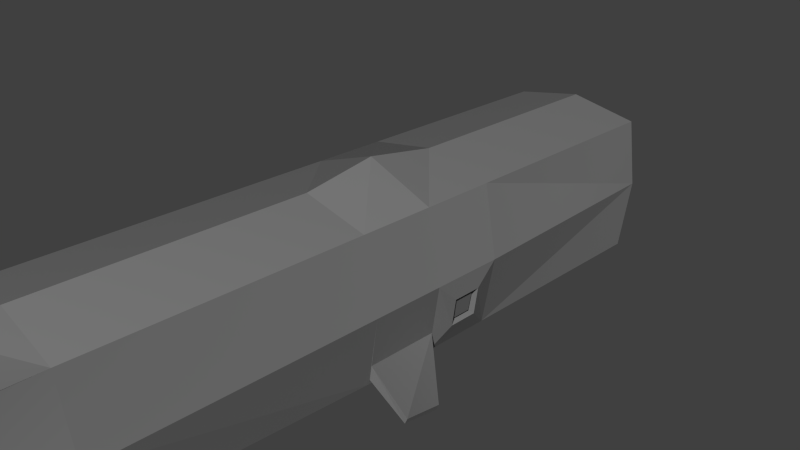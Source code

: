 # Source: whale.blend  (saved by Blender 2.72.0; exported with 4.5.12 LTS)
import bpy
from mathutils import Matrix  # noqa: F401  (used for matrix-valued properties, if any)

bpy.ops.wm.read_factory_settings(use_empty=True)
scene = bpy.context.scene
scene.name = 'Scene'

# ---- collections
col_collection_1 = bpy.data.collections.new('Collection 1'); scene.collection.children.link(col_collection_1)

# ---- images (referenced by path relative to the original .blend; pixels are not part of the script)
import os
ASSET_DIR = os.environ.get("B2B_ASSET_DIR", "")  # directory of the original .blend (textures are referenced by path, not embedded)
HERE = os.path.dirname(os.path.abspath(__file__))  # packed textures are extracted next to this script under _unpacked/

def load_image(name, relpath, width, height, colorspace="sRGB"):
    """Load a texture the original file referenced (path relative to the .blend, or extracted next to this script)."""
    p = next((c for c in (os.path.join(HERE, relpath), os.path.join(ASSET_DIR, relpath)) if relpath and os.path.exists(c)), "")
    if p:
        img = bpy.data.images.load(p, check_existing=True)
        img.name = name
    else:  # same state as the original file: an image datablock whose file is absent (Cycles renders it pink)
        img = bpy.data.images.new(name, width, height)
        img.source = "FILE"
        img.filepath = "//" + (relpath or name)
    img.colorspace_settings.name = colorspace
    return img
img_material_001_diffuse_color = load_image('Material.001 Diffuse Color', '', 1024, 1024, 'sRGB')

# ---- materials (node trees are filled in below, after node groups)
mat_material_001 = bpy.data.materials.new('Material.001')
mat_material_001.alpha_threshold = 0.0
mat_material_001.roughness = 0.5

# ---- material node trees
mat_material_001.use_nodes = True; mat_material_001.node_tree.nodes.clear()
_N = mat_material_001.node_tree.nodes; _L = mat_material_001.node_tree.links
n0 = _N.new('ShaderNodeOutputMaterial'); n0.name = 'Material Output'; n0.location = (300, 300)
n1 = _N.new('ShaderNodeBsdfSheen'); n1.name = 'Velvet BSDF'; n1.location = (110, 300)
n1.distribution = 'ASHIKHMIN'
n1.inputs[0].default_value = (0.3185, 0.3185, 0.3185, 1.0)
n1.inputs[1].default_value = 1.0
n2 = _N.new('ShaderNodeTexImage'); n2.name = 'Image Texture'; n2.location = (0, 0)
n2.width = 140
n2.image = img_material_001_diffuse_color
_L.new(n1.outputs[0], n0.inputs[0])
n0.is_active_output = True

# ---- world
world_world = bpy.data.worlds.new('World'); scene.world = world_world
world_world.color = (0.05088, 0.05088, 0.05088)
world_world.use_sun_shadow = False
world_world.sun_shadow_jitter_overblur = 0.0
world_world.cycles.sampling_method = 'MANUAL'
world_world.cycles.sample_map_resolution = 256

# ---- cameras
cam_camera = bpy.data.cameras.new('Camera')
cam_camera.clip_end = 100.0
cam_camera.lens = 35.0
cam_camera.sensor_width = 32.0
cam_camera.sensor_height = 18.0
cam_camera.ortho_scale = 7.314
cam_camera.dof.focus_distance = 0.0

# ---- meshes
me_cube_001 = bpy.data.meshes.new('Cube.001')
me_cube_001.from_pydata([(-1.0, -1.0, -1.0), (-1.0, 1.0, -1.0), (1.0, 1.0, -1.0), (1.0, -1.0, -1.0), (-1.0, -1.0, 1.0), (-1.0, 1.0, 1.0), (1.0, 1.0, 1.0), (1.0, -1.0, 1.0), (-1.182, -1.0, 0.0), (-1.0, 0.0, 1.0), (-1.182, 1.0, 0.0), (-1.0, 0.0, -1.0), (0.0, 1.0, 1.182), (1.182, 1.0, 0.0), (0.0, 1.0, -1.182), (1.0, 0.0, 1.0), (1.182, -1.0, 0.0), (1.0, 0.0, -1.0), (0.0, -1.0, 1.182), (0.0, -1.0, -1.258), (-1.182, 0.0, 0.0), (1.182, 0.0, 0.0), (-0.8955, -6.033, -0.7271), (0.0, 0.0, -1.182), (0.0, 0.0, 1.351), (-1.0, 4.147, -1.0), (1.0, 4.147, -1.0), (-1.0, 4.147, 1.0), (1.0, 4.147, 1.0), (-1.061, 4.27, 0.0), (0.0, 4.147, 1.182), (1.061, 4.27, 0.0), (0.0, 4.147, -1.182), (0.0, 4.27, 0.0), (-0.5, 1.0, -1.091), (0.5, 1.0, -1.091), (0.0, 1.568, -1.182), (1.0, 2.574, -1.0), (-0.5, 4.147, -1.091), (0.5, 4.147, -1.091), (-1.0, 2.574, -1.0), (0.5, 2.574, -1.091), (-0.5, 2.574, -1.091), (0.0, 1.0, -1.182), (0.0, 4.147, -1.182), (-0.5, 1.0, -1.091), (0.5, 1.0, -1.091), (-0.5, 4.147, -1.091), (0.5, 4.147, -1.091), (0.5, 2.574, -1.091), (-0.5, 2.574, -1.091), (0.0, 3.95, -1.182), (-0.2418, 1.568, -1.091), (0.2418, 1.568, -1.091), (0.0, 3.609, -1.653), (-0.2418, 3.95, -1.091), (0.2418, 3.95, -1.091), (0.2418, 2.759, -1.091), (-0.2418, 2.759, -1.091), (0.0, 1.568, -0.5267), (0.0, 3.95, -0.5267), (-0.2418, 1.568, -0.661), (0.2418, 1.568, -0.661), (0.0, 2.759, -0.5267), (-0.2418, 3.95, -0.661), (0.2418, 3.95, -0.661), (0.2418, 2.759, -0.661), (-0.2418, 2.759, -0.661), (-0.2418, 3.609, -1.562), (0.2418, 3.609, -1.562), (0.0, 3.609, -0.9975), (-0.2418, 3.609, -1.132), (0.2418, 3.609, -1.132), (-0.2537, 3.619, -1.351), (-1.0, 1.0, -1.0), (1.0, 1.0, -1.0), (-1.182, 1.0, 0.0), (-1.0, 0.0, -1.0), (1.182, 1.0, 0.0), (1.0, 0.0, -1.0), (-1.182, 0.0, 0.0), (1.182, 0.0, 0.0), (-1.119, 0.7033, -0.7008), (1.119, 0.7033, -0.7008), (-1.182, 0.7002, -0.296), (-1.119, 0.2998, -0.704), (1.182, 0.7002, -0.296), (1.119, 0.2998, -0.704), (-1.182, 0.2967, -0.2992), (1.182, 0.2967, -0.2992), (-1.119, 0.7033, -0.7008), (1.119, 0.7033, -0.7008), (-1.182, 0.7002, -0.296), (-1.119, 0.2998, -0.704), (1.182, 0.7002, -0.296), (1.119, 0.2998, -0.704), (-1.182, 0.2967, -0.2992), (1.182, 0.2967, -0.2992), (-0.9663, 0.6756, -0.6734), (0.9663, 0.6756, -0.6734), (-1.021, 0.6729, -0.3239), (-0.9663, 0.3271, -0.6761), (1.021, 0.6729, -0.3239), (0.9663, 0.3271, -0.6761), (-1.021, 0.3244, -0.3266), (1.021, 0.3244, -0.3266), (-1.0, -4.518, -0.8316), (1.0, -4.518, -0.8316), (-1.0, -4.518, 1.0), (1.0, -4.518, 1.0), (-1.182, -4.518, 0.0), (1.182, -4.518, 0.0), (0.0, -4.518, 1.182), (0.0, -4.518, -1.089), (-0.6639, -7.208, -0.4955), (0.8955, -6.033, -0.7271), (-0.8955, -6.033, 0.8955), (0.8955, -6.033, 0.8955), (-1.059, -6.033, 0.0), (1.059, -6.033, 0.0), (0.0, -6.033, 1.059), (0.0, -6.033, -0.8904), (-0.4703, -8.097, -0.3019), (0.6639, -7.208, -0.4955), (-0.6639, -7.208, 0.6639), (0.6639, -7.208, 0.6639), (-0.785, -7.208, 0.0), (0.785, -7.208, 0.0), (0.0, -7.208, 0.785), (0.0, -7.208, -0.6166), (-0.5114, -8.171, -0.265), (0.4703, -8.097, -0.3019), (-0.4703, -8.097, 0.4703), (0.4703, -8.097, 0.4703), (-0.5561, -8.097, 0.0), (0.5561, -8.097, 0.0), (0.0, -8.097, 0.5561), (0.0, -8.097, -0.3877), (-0.1277, -9.744, -0.1277), (0.5114, -8.171, -0.265), (-0.265, -8.824, 0.265), (0.265, -8.824, 0.265), (-0.5598, -8.171, 0.0), (0.5598, -8.171, 0.0), (0.0, -8.824, 0.3133), (0.0, -8.824, -0.3133), (0.1277, -9.744, -0.1277), (-0.1277, -9.615, 0.1277), (0.1277, -9.615, 0.1277), (-0.1509, -9.744, 0.0), (0.1509, -9.744, 0.0), (0.0, -9.615, 0.1509), (0.0, -9.738, -0.1509), (0.0, -9.813, 0.0), (-2.748, -10.17, -0.0906), (-2.593, -10.69, -0.08757), (2.748, -10.17, -0.0906), (-2.756, -10.17, -0.06551), (2.756, -10.17, -0.06551), (2.593, -10.69, -0.08757), (-2.597, -10.69, -0.06551), (2.597, -10.69, -0.06551), (-1.013, -1.0, -0.9267), (1.013, -1.0, -0.9267), (-1.058, -1.0, -0.7067), (-1.013, 0.0, -0.9267), (1.058, -1.0, -0.7067), (1.013, 0.0, -0.9267), (-1.058, 0.0, -0.7067), (1.058, 0.0, -0.7067), (-1.552, -0.9393, -1.302), (1.552, -0.9393, -1.302), (-1.597, -0.9411, -1.207), (-1.607, -0.4728, -1.32), (1.597, -0.9411, -1.207), (1.607, -0.4728, -1.32), (-1.652, -0.4746, -1.224), (1.652, -0.4746, -1.224), (-1.073, 0.6452, -0.6434), (1.073, 0.6452, -0.6434), (-1.127, 0.643, -0.3543), (-1.073, 0.357, -0.6457), (1.127, 0.643, -0.3543), (1.073, 0.357, -0.6457), (-1.127, 0.3548, -0.3566), (1.127, 0.3548, -0.3566), (0.0, -5.276, 1.245), (0.9545, -5.277, 0.9545), (-0.9545, -5.277, 0.9545), (0.2537, 3.619, -1.351), (0.0, 3.712, -1.335)], [], [(21, 17, 79, 81), (10, 5, 27, 29), (17, 21, 169, 167), (8, 0, 106, 110), (23, 14, 35, 2, 17), (24, 12, 5, 9), (21, 16, 166, 169), (4, 9, 20, 8), (9, 5, 10, 20), (5, 12, 30, 27), (6, 13, 31, 28), (39, 41, 49, 48), (13, 21, 81, 78), (6, 15, 21, 13), (15, 7, 16, 21), (16, 7, 109, 111), (7, 18, 112, 109), (0, 19, 113, 106), (19, 23, 17, 3), (0, 11, 23, 19), (11, 1, 34, 14, 23), (18, 24, 9, 4), (7, 15, 24, 18), (15, 6, 12, 24), (33, 31, 26, 39, 32), (29, 33, 32, 38, 25), (27, 30, 33, 29), (30, 28, 31, 33), (42, 40, 25, 38), (13, 2, 37, 26, 31), (12, 6, 28, 30), (1, 10, 29, 25, 40), (37, 41, 39, 26), (2, 35, 41, 37), (41, 35, 46, 49), (42, 38, 47, 50), (34, 42, 50, 45), (34, 1, 40, 42), (48, 49, 57, 56), (49, 46, 53, 57), (50, 47, 55, 58), (45, 50, 58, 52), (38, 32, 44, 47), (14, 34, 45, 43), (32, 39, 48, 44), (35, 14, 43, 46), (56, 57, 66, 65), (57, 53, 62, 66), (58, 55, 64, 67), (52, 58, 67, 61), (47, 44, 51, 55), (43, 45, 52, 36), (44, 48, 56, 51), (46, 43, 36, 53), (66, 63, 60, 65), (62, 59, 63, 66), (63, 67, 64, 60), (59, 61, 67, 63), (55, 51, 60, 64), (61, 59, 70, 71), (51, 56, 65, 60), (62, 53, 69, 189, 72), (73, 71, 70, 190), (190, 70, 72, 189), (59, 62, 72, 70), (52, 61, 71, 73, 68), (36, 52, 68, 54), (53, 36, 54, 69), (81, 79, 87, 89), (78, 81, 89, 86), (20, 10, 76, 80), (11, 20, 80, 77), (1, 11, 77, 74), (17, 2, 75, 79), (2, 13, 78, 75), (10, 1, 74, 76), (89, 87, 95, 97), (86, 89, 97, 94), (80, 76, 84, 88), (77, 80, 88, 85), (74, 77, 85, 82), (79, 75, 83, 87), (75, 78, 86, 83), (76, 74, 82, 84), (97, 95, 103, 105), (94, 97, 105, 102), (88, 84, 92, 96), (85, 88, 96, 93), (82, 85, 93, 90), (87, 83, 91, 95), (83, 86, 94, 91), (84, 82, 90, 92), (105, 103, 183, 185), (102, 105, 185, 182), (96, 92, 100, 104), (93, 96, 104, 101), (90, 93, 101, 98), (95, 91, 99, 103), (91, 94, 102, 99), (92, 90, 98, 100), (110, 106, 22, 118), (111, 109, 187, 117, 119), (187, 186, 120, 117), (106, 113, 121, 22), (19, 3, 107, 113), (18, 4, 108, 112), (3, 16, 111, 107), (4, 8, 110, 108), (118, 22, 114, 126), (119, 117, 125, 127), (117, 120, 128, 125), (22, 121, 129, 114), (113, 107, 115, 121), (186, 188, 116, 120), (107, 111, 119, 115), (108, 110, 118, 116, 188), (126, 114, 122, 134), (127, 125, 133, 135), (125, 128, 136, 133), (114, 129, 137, 122), (121, 115, 123, 129), (120, 116, 124, 128), (115, 119, 127, 123), (116, 118, 126, 124), (134, 122, 130, 142), (135, 133, 141, 143), (133, 136, 144, 141), (122, 137, 145, 130), (129, 123, 131, 137), (128, 124, 132, 136), (123, 127, 135, 131), (124, 126, 134, 132), (149, 142, 157, 160), (143, 141, 148, 150), (141, 144, 151, 148), (130, 145, 152, 138), (137, 131, 139, 145), (136, 132, 140, 144), (131, 135, 143, 139), (132, 134, 142, 140), (147, 153, 151), (147, 149, 153), (149, 138, 153), (151, 153, 148), (145, 139, 146, 152), (144, 140, 147, 151), (146, 139, 156, 159), (140, 142, 149, 147), (150, 148, 153), (146, 150, 153), (146, 153, 152), (152, 153, 138), (157, 154, 155, 160), (156, 158, 161, 159), (143, 150, 161, 158), (138, 149, 160, 155), (150, 146, 159, 161), (130, 138, 155, 154), (142, 130, 154, 157), (139, 143, 158, 156), (167, 169, 177, 175), (169, 166, 174, 177), (8, 20, 168, 164), (20, 11, 165, 168), (3, 17, 167, 163), (0, 8, 164, 162), (16, 3, 163, 166), (11, 0, 162, 165), (177, 174, 171, 175), (172, 176, 173, 170), (164, 168, 176, 172), (168, 165, 173, 176), (163, 167, 175, 171), (162, 164, 172, 170), (166, 163, 171, 174), (165, 162, 170, 173), (184, 180, 178, 181), (182, 185, 183, 179), (104, 100, 180, 184), (101, 104, 184, 181), (98, 101, 181, 178), (103, 99, 179, 183), (99, 102, 182, 179), (100, 98, 178, 180), (109, 112, 186, 187), (112, 108, 188, 186), (68, 73, 190, 54), (54, 190, 189, 69)])
_uv = me_cube_001.uv_layers.new(name='UVMap')
_uv.uv.foreach_set('vector', [0.0, 0.0, 1.0, 0.0, 1.0, 1.0, 0.0, 1.0, 0.0, 0.0, 1.0, 0.0, 1.0, 1.0, 0.0, 1.0, 0.0, 0.0, 1.0, 0.0, 1.0, 1.0, 0.0, 1.0, 0.0, 0.0, 1.0, 0.0, 1.0, 1.0, 0.0, 1.0, 0.5, 1.0, 0.9755, 0.6545, 0.7939, 0.09549, 0.2061, 0.09549, 0.02447, 0.6545, 0.0, 0.0, 1.0, 0.0, 1.0, 1.0, 0.0, 1.0, 0.0, 0.0, 1.0, 0.0, 1.0, 1.0, 0.0, 1.0, 0.0, 0.0, 1.0, 0.0, 1.0, 1.0, 0.0, 1.0, 0.0, 0.0, 1.0, 0.0, 1.0, 1.0, 0.0, 1.0, 0.0, 0.0, 1.0, 0.0, 1.0, 1.0, 0.0, 1.0, 0.0, 0.0, 1.0, 0.0, 1.0, 1.0, 0.0, 1.0, 0.0, 0.0, 1.0, 0.0, 1.0, 1.0, 0.0, 1.0, 0.0, 0.0, 1.0, 0.0, 1.0, 1.0, 0.0, 1.0, 0.0, 0.0, 1.0, 0.0, 1.0, 1.0, 0.0, 1.0, 0.0, 0.0, 1.0, 0.0, 1.0, 1.0, 0.0, 1.0, 0.0, 0.0, 1.0, 0.0, 1.0, 1.0, 0.0, 1.0, 0.0, 0.0, 1.0, 0.0, 1.0, 1.0, 0.0, 1.0, 0.0, 0.0, 1.0, 0.0, 1.0, 1.0, 0.0, 1.0, 0.0, 0.0, 1.0, 0.0, 1.0, 1.0, 0.0, 1.0, 0.0, 0.0, 1.0, 0.0, 1.0, 1.0, 0.0, 1.0, 0.5, 1.0, 0.9755, 0.6545, 0.7939, 0.09549, 0.2061, 0.09549, 0.02447, 0.6545, 0.0, 0.0, 1.0, 0.0, 1.0, 1.0, 0.0, 1.0, 0.0, 0.0, 1.0, 0.0, 1.0, 1.0, 0.0, 1.0, 0.0, 0.0, 1.0, 0.0, 1.0, 1.0, 0.0, 1.0, 0.5, 1.0, 0.9755, 0.6545, 0.7939, 0.09549, 0.2061, 0.09549, 0.02447, 0.6545, 0.5, 1.0, 0.9755, 0.6545, 0.7939, 0.09549, 0.2061, 0.09549, 0.02447, 0.6545, 0.0, 0.0, 1.0, 0.0, 1.0, 1.0, 0.0, 1.0, 0.0, 0.0, 1.0, 0.0, 1.0, 1.0, 0.0, 1.0, 0.0, 0.0, 1.0, 0.0, 1.0, 1.0, 0.0, 1.0, 0.5, 1.0, 0.9755, 0.6545, 0.7939, 0.09549, 0.2061, 0.09549, 0.02447, 0.6545, 0.0, 0.0, 1.0, 0.0, 1.0, 1.0, 0.0, 1.0, 0.5, 1.0, 0.9755, 0.6545, 0.7939, 0.09549, 0.2061, 0.09549, 0.02447, 0.6545, 0.0, 0.0, 1.0, 0.0, 1.0, 1.0, 0.0, 1.0, 0.0, 0.0, 1.0, 0.0, 1.0, 1.0, 0.0, 1.0, 0.0, 0.0, 1.0, 0.0, 1.0, 1.0, 0.0, 1.0, 0.0, 0.0, 1.0, 0.0, 1.0, 1.0, 0.0, 1.0, 0.0, 0.0, 1.0, 0.0, 1.0, 1.0, 0.0, 1.0, 0.0, 0.0, 1.0, 0.0, 1.0, 1.0, 0.0, 1.0, 0.0, 0.0, 1.0, 0.0, 1.0, 1.0, 0.0, 1.0, 0.0, 0.0, 1.0, 0.0, 1.0, 1.0, 0.0, 1.0, 0.0, 0.0, 1.0, 0.0, 1.0, 1.0, 0.0, 1.0, 0.0, 0.0, 1.0, 0.0, 1.0, 1.0, 0.0, 1.0, 0.0, 0.0, 1.0, 0.0, 1.0, 1.0, 0.0, 1.0, 0.0, 0.0, 1.0, 0.0, 1.0, 1.0, 0.0, 1.0, 0.0, 0.0, 1.0, 0.0, 1.0, 1.0, 0.0, 1.0, 0.0, 0.0, 1.0, 0.0, 1.0, 1.0, 0.0, 1.0, 0.0, 0.0, 1.0, 0.0, 1.0, 1.0, 0.0, 1.0, 0.0, 0.0, 1.0, 0.0, 1.0, 1.0, 0.0, 1.0, 0.0, 0.0, 1.0, 0.0, 1.0, 1.0, 0.0, 1.0, 0.0, 0.0, 1.0, 0.0, 1.0, 1.0, 0.0, 1.0, 0.0, 0.0, 1.0, 0.0, 1.0, 1.0, 0.0, 1.0, 0.0, 0.0, 1.0, 0.0, 1.0, 1.0, 0.0, 1.0, 0.0, 0.0, 1.0, 0.0, 1.0, 1.0, 0.0, 1.0, 0.0, 0.0, 1.0, 0.0, 1.0, 1.0, 0.0, 1.0, 0.0, 0.0, 1.0, 0.0, 1.0, 1.0, 0.0, 1.0, 0.0, 0.0, 1.0, 0.0, 1.0, 1.0, 0.0, 1.0, 0.0, 0.0, 1.0, 0.0, 1.0, 1.0, 0.0, 1.0, 0.0, 0.0, 1.0, 0.0, 1.0, 1.0, 0.0, 1.0, 0.0, 0.0, 1.0, 0.0, 1.0, 1.0, 0.0, 1.0, 0.0, 0.0, 1.0, 0.0, 1.0, 1.0, 0.0, 1.0, 0.0, 0.0, 1.0, 0.0, 1.0, 1.0, 0.0, 1.0, 0.5, 1.0, 0.9755, 0.6545, 0.7939, 0.09549, 0.2061, 0.09549, 0.02447, 0.6545, 0.0, 0.0, 1.0, 0.0, 1.0, 1.0, 0.0, 1.0, 0.0, 0.0, 1.0, 0.0, 1.0, 1.0, 0.0, 1.0, 0.0, 0.0, 1.0, 0.0, 1.0, 1.0, 0.0, 1.0, 0.5, 1.0, 0.9755, 0.6545, 0.7939, 0.09549, 0.2061, 0.09549, 0.02447, 0.6545, 0.0, 0.0, 1.0, 0.0, 1.0, 1.0, 0.0, 1.0, 0.0, 0.0, 1.0, 0.0, 1.0, 1.0, 0.0, 1.0, 0.0, 0.0, 1.0, 0.0, 1.0, 1.0, 0.0, 1.0, 0.0, 0.0, 1.0, 0.0, 1.0, 1.0, 0.0, 1.0, 0.0, 0.0, 1.0, 0.0, 1.0, 1.0, 0.0, 1.0, 0.0, 0.0, 1.0, 0.0, 1.0, 1.0, 0.0, 1.0, 0.0, 0.0, 1.0, 0.0, 1.0, 1.0, 0.0, 1.0, 0.0, 0.0, 1.0, 0.0, 1.0, 1.0, 0.0, 1.0, 0.0, 0.0, 1.0, 0.0, 1.0, 1.0, 0.0, 1.0, 0.0, 0.0, 1.0, 0.0, 1.0, 1.0, 0.0, 1.0, 0.0, 0.0, 1.0, 0.0, 1.0, 1.0, 0.0, 1.0, 0.0, 0.0, 1.0, 0.0, 1.0, 1.0, 0.0, 1.0, 0.0, 0.0, 1.0, 0.0, 1.0, 1.0, 0.0, 1.0, 0.0, 0.0, 1.0, 0.0, 1.0, 1.0, 0.0, 1.0, 0.0, 0.0, 1.0, 0.0, 1.0, 1.0, 0.0, 1.0, 0.0, 0.0, 1.0, 0.0, 1.0, 1.0, 0.0, 1.0, 0.0, 0.0, 1.0, 0.0, 1.0, 1.0, 0.0, 1.0, 0.0, 0.0, 1.0, 0.0, 1.0, 1.0, 0.0, 1.0, 0.0, 0.0, 1.0, 0.0, 1.0, 1.0, 0.0, 1.0, 0.0, 0.0, 1.0, 0.0, 1.0, 1.0, 0.0, 1.0, 0.0, 0.0, 1.0, 0.0, 1.0, 1.0, 0.0, 1.0, 0.0, 0.0, 1.0, 0.0, 1.0, 1.0, 0.0, 1.0, 0.0, 0.0, 1.0, 0.0, 1.0, 1.0, 0.0, 1.0, 0.0, 0.0, 1.0, 0.0, 1.0, 1.0, 0.0, 1.0, 0.0, 0.0, 1.0, 0.0, 1.0, 1.0, 0.0, 1.0, 0.0, 0.0, 1.0, 0.0, 1.0, 1.0, 0.0, 1.0, 0.0, 0.0, 1.0, 0.0, 1.0, 1.0, 0.0, 1.0, 0.0, 0.0, 1.0, 0.0, 1.0, 1.0, 0.0, 1.0, 0.0, 0.0, 1.0, 0.0, 1.0, 1.0, 0.0, 1.0, 0.0, 0.0, 1.0, 0.0, 1.0, 1.0, 0.0, 1.0, 0.0, 0.0, 1.0, 0.0, 1.0, 1.0, 0.0, 1.0, 0.0, 0.0, 1.0, 0.0, 1.0, 1.0, 0.0, 1.0, 0.0, 0.0, 1.0, 0.0, 1.0, 1.0, 0.0, 1.0, 0.0, 0.0, 1.0, 0.0, 1.0, 1.0, 0.0, 1.0, 0.0, 0.0, 1.0, 0.0, 1.0, 1.0, 0.0, 1.0, 0.5, 1.0, 0.9755, 0.6545, 0.7939, 0.09549, 0.2061, 0.09549, 0.02447, 0.6545, 0.0, 0.0, 1.0, 0.0, 1.0, 1.0, 0.0, 1.0, 0.0, 0.0, 1.0, 0.0, 1.0, 1.0, 0.0, 1.0, 0.0, 0.0, 1.0, 0.0, 1.0, 1.0, 0.0, 1.0, 0.0, 0.0, 1.0, 0.0, 1.0, 1.0, 0.0, 1.0, 0.0, 0.0, 1.0, 0.0, 1.0, 1.0, 0.0, 1.0, 0.0, 0.0, 1.0, 0.0, 1.0, 1.0, 0.0, 1.0, 0.0, 0.0, 1.0, 0.0, 1.0, 1.0, 0.0, 1.0, 0.0, 0.0, 1.0, 0.0, 1.0, 1.0, 0.0, 1.0, 0.0, 0.0, 1.0, 0.0, 1.0, 1.0, 0.0, 1.0, 0.0, 0.0, 1.0, 0.0, 1.0, 1.0, 0.0, 1.0, 0.0, 0.0, 1.0, 0.0, 1.0, 1.0, 0.0, 1.0, 0.0, 0.0, 1.0, 0.0, 1.0, 1.0, 0.0, 1.0, 0.0, 0.0, 1.0, 0.0, 1.0, 1.0, 0.0, 1.0, 0.5, 1.0, 0.9755, 0.6545, 0.7939, 0.09549, 0.2061, 0.09549, 0.02447, 0.6545, 0.0, 0.0, 1.0, 0.0, 1.0, 1.0, 0.0, 1.0, 0.0, 0.0, 1.0, 0.0, 1.0, 1.0, 0.0, 1.0, 0.0, 0.0, 1.0, 0.0, 1.0, 1.0, 0.0, 1.0, 0.0, 0.0, 1.0, 0.0, 1.0, 1.0, 0.0, 1.0, 0.0, 0.0, 1.0, 0.0, 1.0, 1.0, 0.0, 1.0, 0.0, 0.0, 1.0, 0.0, 1.0, 1.0, 0.0, 1.0, 0.0, 0.0, 1.0, 0.0, 1.0, 1.0, 0.0, 1.0, 0.0, 0.0, 1.0, 0.0, 1.0, 1.0, 0.0, 1.0, 0.0, 0.0, 1.0, 0.0, 1.0, 1.0, 0.0, 1.0, 0.0, 0.0, 1.0, 0.0, 1.0, 1.0, 0.0, 1.0, 0.0, 0.0, 1.0, 0.0, 1.0, 1.0, 0.0, 1.0, 0.0, 0.0, 1.0, 0.0, 1.0, 1.0, 0.0, 1.0, 0.0, 0.0, 1.0, 0.0, 1.0, 1.0, 0.0, 1.0, 0.0, 0.0, 1.0, 0.0, 1.0, 1.0, 0.0, 1.0, 0.0, 0.0, 1.0, 0.0, 1.0, 1.0, 0.0, 1.0, 0.0, 0.0, 1.0, 0.0, 1.0, 1.0, 0.0, 1.0, 0.0, 0.0, 1.0, 0.0, 1.0, 1.0, 0.0, 1.0, 0.0, 0.0, 1.0, 0.0, 1.0, 1.0, 0.0, 1.0, 0.0, 0.0, 1.0, 0.0, 1.0, 1.0, 0.0, 1.0, 0.0, 0.0, 1.0, 0.0, 1.0, 1.0, 0.0, 1.0, 0.0, 0.0, 1.0, 0.0, 1.0, 1.0, 0.0, 1.0, 0.0, 0.0, 1.0, 0.0, 1.0, 1.0, 0.0, 1.0, 0.0, 0.0, 1.0, 0.0, 1.0, 1.0, 0.0, 1.0, 0.0, 0.0, 1.0, 0.0, 1.0, 1.0, 0.0, 1.0, 0.0, 0.0, 1.0, 0.0, 1.0, 1.0, 0.0, 0.0, 1.0, 0.0, 1.0, 1.0, 0.0, 0.0, 1.0, 0.0, 1.0, 1.0, 0.0, 0.0, 1.0, 0.0, 1.0, 1.0, 0.0, 0.0, 1.0, 0.0, 1.0, 1.0, 0.0, 1.0, 0.0, 0.0, 1.0, 0.0, 1.0, 1.0, 0.0, 1.0, 0.0, 0.0, 1.0, 0.0, 1.0, 1.0, 0.0, 1.0, 0.0, 0.0, 1.0, 0.0, 1.0, 1.0, 0.0, 1.0, 0.0, 0.0, 1.0, 0.0, 1.0, 1.0, 0.0, 0.0, 1.0, 0.0, 1.0, 1.0, 0.0, 0.0, 1.0, 0.0, 1.0, 1.0, 0.0, 0.0, 1.0, 0.0, 1.0, 1.0, 0.0, 0.0, 1.0, 0.0, 1.0, 1.0, 0.0, 1.0, 0.0, 0.0, 1.0, 0.0, 1.0, 1.0, 0.0, 1.0, 0.0, 0.0, 1.0, 0.0, 1.0, 1.0, 0.0, 1.0, 0.0, 0.0, 1.0, 0.0, 1.0, 1.0, 0.0, 1.0, 0.0, 0.0, 1.0, 0.0, 1.0, 1.0, 0.0, 1.0, 0.0, 0.0, 1.0, 0.0, 1.0, 1.0, 0.0, 1.0, 0.0, 0.0, 1.0, 0.0, 1.0, 1.0, 0.0, 1.0, 0.0, 0.0, 1.0, 0.0, 1.0, 1.0, 0.0, 1.0, 0.0, 0.0, 1.0, 0.0, 1.0, 1.0, 0.0, 1.0, 0.0, 0.0, 1.0, 0.0, 1.0, 1.0, 0.0, 1.0, 0.0, 0.0, 1.0, 0.0, 1.0, 1.0, 0.0, 1.0, 0.0, 0.0, 1.0, 0.0, 1.0, 1.0, 0.0, 1.0, 0.0, 0.0, 1.0, 0.0, 1.0, 1.0, 0.0, 1.0, 0.0, 0.0, 1.0, 0.0, 1.0, 1.0, 0.0, 1.0, 0.0, 0.0, 1.0, 0.0, 1.0, 1.0, 0.0, 1.0, 0.0, 0.0, 1.0, 0.0, 1.0, 1.0, 0.0, 1.0, 0.0, 0.0, 1.0, 0.0, 1.0, 1.0, 0.0, 1.0, 0.0, 0.0, 1.0, 0.0, 1.0, 1.0, 0.0, 1.0, 0.0, 0.0, 1.0, 0.0, 1.0, 1.0, 0.0, 1.0, 0.0, 0.0, 1.0, 0.0, 1.0, 1.0, 0.0, 1.0, 0.0, 0.0, 1.0, 0.0, 1.0, 1.0, 0.0, 1.0, 0.0, 0.0, 1.0, 0.0, 1.0, 1.0, 0.0, 1.0, 0.0, 0.0, 1.0, 0.0, 1.0, 1.0, 0.0, 1.0, 0.0, 0.0, 1.0, 0.0, 1.0, 1.0, 0.0, 1.0, 0.0, 0.0, 1.0, 0.0, 1.0, 1.0, 0.0, 1.0, 0.0, 0.0, 1.0, 0.0, 1.0, 1.0, 0.0, 1.0, 0.0, 0.0, 1.0, 0.0, 1.0, 1.0, 0.0, 1.0, 0.0, 0.0, 1.0, 0.0, 1.0, 1.0, 0.0, 1.0, 0.0, 0.0, 1.0, 0.0, 1.0, 1.0, 0.0, 1.0, 0.0, 0.0, 1.0, 0.0, 1.0, 1.0, 0.0, 1.0, 0.0, 0.0, 1.0, 0.0, 1.0, 1.0, 0.0, 1.0, 0.0, 0.0, 1.0, 0.0, 1.0, 1.0, 0.0, 1.0, 0.0, 0.0, 1.0, 0.0, 1.0, 1.0, 0.0, 1.0, 0.0, 0.0, 1.0, 0.0, 1.0, 1.0, 0.0, 1.0, 0.0, 0.0, 1.0, 0.0, 1.0, 1.0, 0.0, 1.0, 0.0, 0.0, 1.0, 0.0, 1.0, 1.0, 0.0, 1.0])
me_cube_001.materials.append(mat_material_001)
me_cube_001.use_remesh_preserve_volume = False
me_cube_001.use_remesh_preserve_attributes = False
me_cube_001.use_mirror_x = True
me_cube_001.use_mirror_topology = True
me_cube_001.update()

# ---- objects
ob_cube = bpy.data.objects.new('Cube', me_cube_001)
ob_camera = bpy.data.objects.new('Camera', cam_camera)

# ---- transforms, parenting, visibility, modifiers, constraints
ob_cube.location = (0.0, 0.0, 0.0)
ob_cube.lineart.crease_threshold = 0.0
ob_cube.use_mesh_mirror_x = True
ob_camera.location = (7.481, -6.508, 5.344)
ob_camera.rotation_euler = (1.109, 0.01082, 0.8149)
ob_camera.lock_rotations_4d = False
ob_camera.empty_display_type = 'ARROWS'
ob_camera.color = (0.0, 0.0, 0.0, 0.0)
ob_camera.display_type = 'WIRE'
ob_camera.lineart.crease_threshold = 0.0

# ---- collection membership
col_collection_1.objects.link(ob_cube)
col_collection_1.objects.link(ob_camera)

# ---- scene / render settings (as saved in the file)
scene.camera = ob_camera
scene.frame_start = 1; scene.frame_end = 250; scene.frame_set(1)
scene.render.engine = 'CYCLES'
scene.render.resolution_percentage = 50
scene.render.dither_intensity = 0.0
scene.cycles.use_denoising = False
scene.cycles.samples = 10
scene.cycles.sampling_pattern = 'TABULATED_SOBOL'
scene.cycles.light_sampling_threshold = 0.0
scene.cycles.use_adaptive_sampling = False
scene.cycles.use_light_tree = False
scene.cycles.blur_glossy = 0.0
scene.cycles.pixel_filter_type = 'GAUSSIAN'
scene.cycles.sample_clamp_indirect = 0.0
scene.view_settings.view_transform = 'Standard'
bpy.context.view_layer.update()

# ---- added for rendering (the .blend has no usable light): sun
light_auto_sun = bpy.data.lights.new('AutoSun', 'SUN')
light_auto_sun.energy = 3.0
light_auto_sun.angle = 0.0523599
ob_auto_sun = bpy.data.objects.new('AutoSun', light_auto_sun)
scene.collection.objects.link(ob_auto_sun)
ob_auto_sun.rotation_euler = (0.872665, 0.174533, 0.523599)
bpy.context.view_layer.update()
